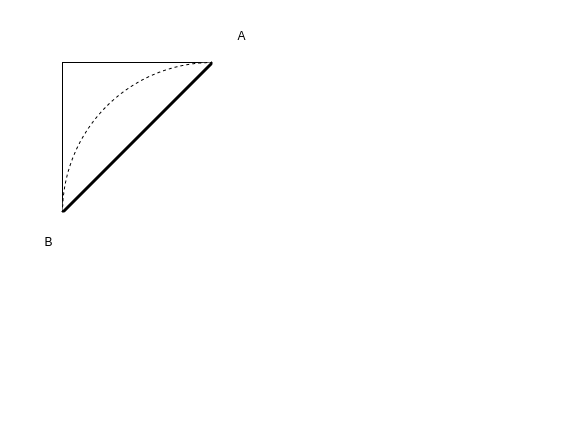

The diagram above was exported from draw.io. Its source (the exported page's mxGraphModel, read from the mxfile embedded in the PNG):
<mxGraphModel dx="1357" dy="777" grid="1" gridSize="10" guides="1" tooltips="1" connect="1" arrows="1" fold="1" page="1" pageScale="1" pageWidth="827" pageHeight="1169" math="0" shadow="0">
  <root>
    <mxCell id="0" />
    <mxCell id="1" parent="0" />
    <mxCell id="oja7579N27QJtGs1-pUG-1" value="" style="whiteSpace=wrap;html=1;aspect=fixed;" vertex="1" parent="1">
      <mxGeometry x="240" y="320" width="150" height="150" as="geometry" />
    </mxCell>
    <mxCell id="oja7579N27QJtGs1-pUG-9" value="" style="ellipse;whiteSpace=wrap;html=1;aspect=fixed;rotation=-45;dashed=1;" vertex="1" parent="1">
      <mxGeometry x="240" y="320" width="300" height="300" as="geometry" />
    </mxCell>
    <mxCell id="oja7579N27QJtGs1-pUG-11" value="" style="endArrow=none;html=1;entryX=1;entryY=0;entryDx=0;entryDy=0;exitX=0;exitY=0;exitDx=0;exitDy=0;strokeWidth=3;" edge="1" parent="1" source="oja7579N27QJtGs1-pUG-9" target="oja7579N27QJtGs1-pUG-9">
      <mxGeometry width="50" height="50" relative="1" as="geometry">
        <mxPoint x="-170" y="450" as="sourcePoint" />
        <mxPoint x="-120" y="400" as="targetPoint" />
      </mxGeometry>
    </mxCell>
    <mxCell id="oja7579N27QJtGs1-pUG-12" value="" style="whiteSpace=wrap;html=1;aspect=fixed;dashed=1;gradientColor=#ffffff;fillColor=#ffffff;strokeColor=none;" vertex="1" parent="1">
      <mxGeometry x="390" y="300" width="370" height="370" as="geometry" />
    </mxCell>
    <mxCell id="oja7579N27QJtGs1-pUG-13" value="" style="whiteSpace=wrap;html=1;aspect=fixed;dashed=1;fillColor=#ffffff;gradientColor=#ffffff;strokeColor=none;" vertex="1" parent="1">
      <mxGeometry x="220" y="470" width="210" height="210" as="geometry" />
    </mxCell>
    <mxCell id="oja7579N27QJtGs1-pUG-14" value="A" style="text;html=1;align=center;verticalAlign=middle;resizable=0;points=[];autosize=1;" vertex="1" parent="1">
      <mxGeometry x="409" y="283" width="20" height="20" as="geometry" />
    </mxCell>
    <mxCell id="oja7579N27QJtGs1-pUG-15" value="B" style="text;html=1;align=center;verticalAlign=middle;resizable=0;points=[];autosize=1;" vertex="1" parent="1">
      <mxGeometry x="216" y="489" width="20" height="20" as="geometry" />
    </mxCell>
  </root>
</mxGraphModel>